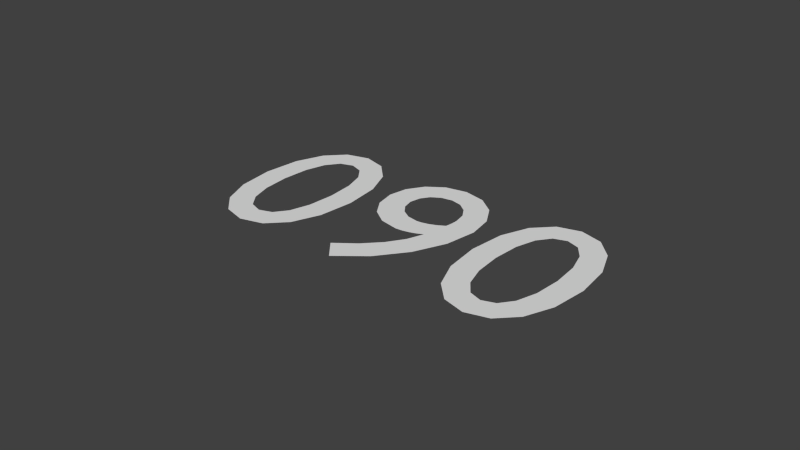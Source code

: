 # Source: text090.blend  (saved by Blender 2.76.0; exported with 4.5.12 LTS)
import bpy
from mathutils import Matrix  # noqa: F401  (used for matrix-valued properties, if any)

bpy.ops.wm.read_factory_settings(use_empty=True)
scene = bpy.context.scene
scene.name = 'Scene'

# ---- collections
col_collection_1 = bpy.data.collections.new('Collection 1'); scene.collection.children.link(col_collection_1)

# ---- world
world_world = bpy.data.worlds.new('World'); scene.world = world_world
world_world.color = (0.05088, 0.05088, 0.05088)
world_world.use_sun_shadow = False
world_world.sun_shadow_jitter_overblur = 0.0
world_world.cycles.sampling_method = 'MANUAL'
world_world.cycles.sample_map_resolution = 256

# ---- curves / text
txt_text = bpy.data.curves.new('Text', 'FONT')
txt_text.dimensions = '2D'
txt_text.body = '090'
txt_text.use_path_clamp = True
txt_text.bevel_resolution = 0
txt_text.resolution_u = 4
txt_text.align_x = 'CENTER'
txt_text.offset_x = 0.06039
txt_text.offset_y = -0.2967

# ---- objects
ob_text = bpy.data.objects.new('Text', txt_text)

# ---- transforms, parenting, visibility, modifiers, constraints
ob_text.location = (0.0, 0.0, 0.0)
ob_text.lineart.crease_threshold = 0.0

# ---- collection membership
col_collection_1.objects.link(ob_text)

# ---- scene / render settings (as saved in the file)
scene.frame_start = 1; scene.frame_end = 250; scene.frame_set(1)
scene.render.engine = 'BLENDER_EEVEE_NEXT'
scene.render.resolution_percentage = 50
scene.render.dither_intensity = 0.0
scene.cycles.use_denoising = False
scene.cycles.samples = 10
scene.cycles.sampling_pattern = 'TABULATED_SOBOL'
scene.cycles.light_sampling_threshold = 0.0
scene.cycles.use_adaptive_sampling = False
scene.cycles.use_light_tree = False
scene.cycles.blur_glossy = 0.0
scene.cycles.pixel_filter_type = 'GAUSSIAN'
scene.cycles.sample_clamp_indirect = 0.0
scene.view_settings.view_transform = 'Standard'
bpy.context.view_layer.update()

# ---- added for rendering (the .blend has no active camera and no usable light): camera, sun
cam_auto = bpy.data.cameras.new('AutoCamera')
cam_auto.lens = 50.0
cam_auto.sensor_width = 36.0
cam_auto.clip_end = 1000.0
ob_auto_camera = bpy.data.objects.new('AutoCamera', cam_auto)
scene.collection.objects.link(ob_auto_camera)
ob_auto_camera.location = (2.28885, -2.68086, 1.80277)
ob_auto_camera.rotation_euler = (1.09748, -7.21219e-08, 0.694738)
scene.camera = ob_auto_camera
light_auto_sun = bpy.data.lights.new('AutoSun', 'SUN')
light_auto_sun.energy = 3.0
light_auto_sun.angle = 0.0523599
ob_auto_sun = bpy.data.objects.new('AutoSun', light_auto_sun)
scene.collection.objects.link(ob_auto_sun)
ob_auto_sun.rotation_euler = (0.872665, 0.174533, 0.523599)
bpy.context.view_layer.update()
